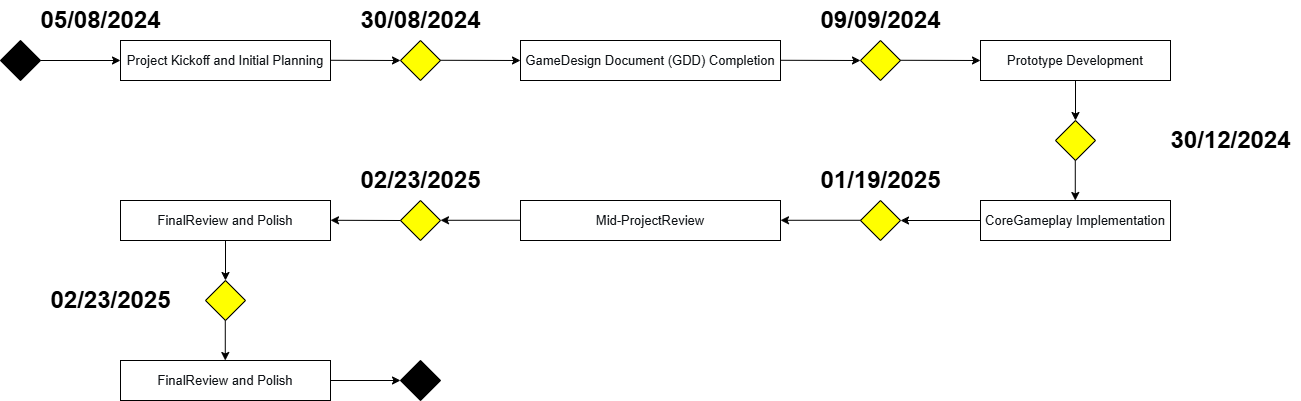

The diagram above was exported from draw.io. Its source (the exported page's mxGraphModel, read from the mxfile embedded in the PNG):
<mxGraphModel dx="1518" dy="655" grid="1" gridSize="10" guides="1" tooltips="1" connect="1" arrows="1" fold="1" page="1" pageScale="1" pageWidth="827" pageHeight="1169" math="0" shadow="0">
  <root>
    <mxCell id="0" />
    <mxCell id="1" parent="0" />
    <mxCell id="2" value="&lt;span style=&quot;color: rgb(12, 16, 20); font-family: proxima-nova, &amp;quot;Helvetica Neue&amp;quot;, Helvetica, Arial, sans-serif; font-size: 13px; text-align: start; text-indent: 6.5px; text-wrap: nowrap; background-color: rgb(255, 255, 255);&quot;&gt;Project Kickoff and Initial Planning&lt;/span&gt;" style="rounded=0;whiteSpace=wrap;html=1;" vertex="1" parent="1">
      <mxGeometry x="200" y="80" width="210" height="40" as="geometry" />
    </mxCell>
    <mxCell id="3" value="" style="rhombus;whiteSpace=wrap;html=1;fillColor=#000000;" vertex="1" parent="1">
      <mxGeometry x="80" y="80" width="40" height="40" as="geometry" />
    </mxCell>
    <mxCell id="4" value="&lt;span style=&quot;color: rgb(12, 16, 20); font-family: proxima-nova, &amp;quot;Helvetica Neue&amp;quot;, Helvetica, Arial, sans-serif; font-size: 13px; text-align: start; text-indent: 6.5px; text-wrap: nowrap; background-color: rgb(255, 255, 255);&quot;&gt;GameDesign Document (GDD) Completion&lt;/span&gt;" style="rounded=0;whiteSpace=wrap;html=1;" vertex="1" parent="1">
      <mxGeometry x="600" y="80" width="260" height="40" as="geometry" />
    </mxCell>
    <mxCell id="5" value="&lt;span style=&quot;color: rgb(12, 16, 20); font-family: proxima-nova, &amp;quot;Helvetica Neue&amp;quot;, Helvetica, Arial, sans-serif; font-size: 13px; text-align: start; text-indent: 6.5px; text-wrap: nowrap; background-color: rgb(255, 255, 255);&quot;&gt;Prototype Development&lt;/span&gt;" style="rounded=0;whiteSpace=wrap;html=1;" vertex="1" parent="1">
      <mxGeometry x="1060" y="80" width="190" height="40" as="geometry" />
    </mxCell>
    <mxCell id="6" value="&lt;span style=&quot;color: rgb(12, 16, 20); font-family: proxima-nova, &amp;quot;Helvetica Neue&amp;quot;, Helvetica, Arial, sans-serif; font-size: 13px; text-align: start; text-indent: 6.5px; text-wrap: nowrap; background-color: rgb(255, 255, 255);&quot;&gt;CoreGameplay Implementation&lt;/span&gt;" style="rounded=0;whiteSpace=wrap;html=1;" vertex="1" parent="1">
      <mxGeometry x="1060" y="240" width="190" height="40" as="geometry" />
    </mxCell>
    <mxCell id="7" value="&lt;span style=&quot;color: rgb(12, 16, 20); font-family: proxima-nova, &amp;quot;Helvetica Neue&amp;quot;, Helvetica, Arial, sans-serif; font-size: 13px; text-align: start; text-indent: 6.5px; text-wrap: nowrap; background-color: rgb(255, 255, 255);&quot;&gt;Mid-ProjectReview&lt;/span&gt;" style="rounded=0;whiteSpace=wrap;html=1;" vertex="1" parent="1">
      <mxGeometry x="600" y="240" width="260" height="40" as="geometry" />
    </mxCell>
    <mxCell id="8" value="" style="rhombus;whiteSpace=wrap;html=1;fillColor=#FFFF00;" vertex="1" parent="1">
      <mxGeometry x="940" y="80" width="40" height="40" as="geometry" />
    </mxCell>
    <mxCell id="9" value="" style="rhombus;whiteSpace=wrap;html=1;fillColor=#FFFF00;" vertex="1" parent="1">
      <mxGeometry x="1135" y="160" width="40" height="40" as="geometry" />
    </mxCell>
    <mxCell id="10" value="" style="rhombus;whiteSpace=wrap;html=1;fillColor=#FFFF00;" vertex="1" parent="1">
      <mxGeometry x="940" y="240" width="40" height="40" as="geometry" />
    </mxCell>
    <mxCell id="11" value="&lt;font size=&quot;1&quot; style=&quot;&quot;&gt;&lt;b style=&quot;font-size: 24px;&quot;&gt;05/08/2024&lt;/b&gt;&lt;/font&gt;" style="text;html=1;align=center;verticalAlign=middle;resizable=0;points=[];autosize=1;" vertex="1" parent="1">
      <mxGeometry x="110" y="40" width="140" height="40" as="geometry" />
    </mxCell>
    <mxCell id="12" value="&lt;font size=&quot;1&quot; style=&quot;&quot;&gt;&lt;b style=&quot;font-size: 24px;&quot;&gt;30/08/2024&lt;/b&gt;&lt;/font&gt;" style="text;html=1;align=center;verticalAlign=middle;resizable=0;points=[];autosize=1;" vertex="1" parent="1">
      <mxGeometry x="430" y="40" width="140" height="40" as="geometry" />
    </mxCell>
    <mxCell id="13" value="&lt;font size=&quot;1&quot; style=&quot;&quot;&gt;&lt;b style=&quot;font-size: 24px;&quot;&gt;09/09/2024&lt;/b&gt;&lt;/font&gt;" style="text;html=1;align=center;verticalAlign=middle;resizable=0;points=[];autosize=1;" vertex="1" parent="1">
      <mxGeometry x="890" y="40" width="140" height="40" as="geometry" />
    </mxCell>
    <mxCell id="14" value="&lt;font size=&quot;1&quot; style=&quot;&quot;&gt;&lt;b style=&quot;font-size: 24px;&quot;&gt;30/12/2024&lt;/b&gt;&lt;/font&gt;" style="text;html=1;align=center;verticalAlign=middle;resizable=0;points=[];autosize=1;" vertex="1" parent="1">
      <mxGeometry x="1240" y="160" width="140" height="40" as="geometry" />
    </mxCell>
    <mxCell id="15" value="&lt;font size=&quot;1&quot; style=&quot;&quot;&gt;&lt;b style=&quot;font-size: 24px;&quot;&gt;01/19/2025&lt;/b&gt;&lt;/font&gt;" style="text;html=1;align=center;verticalAlign=middle;resizable=0;points=[];autosize=1;" vertex="1" parent="1">
      <mxGeometry x="890" y="200" width="140" height="40" as="geometry" />
    </mxCell>
    <mxCell id="16" value="&lt;span style=&quot;color: rgb(12, 16, 20); font-family: proxima-nova, &amp;quot;Helvetica Neue&amp;quot;, Helvetica, Arial, sans-serif; font-size: 13px; text-align: start; text-indent: 6.5px; text-wrap: nowrap; background-color: rgb(255, 255, 255);&quot;&gt;FinalReview and Polish&lt;/span&gt;" style="rounded=0;whiteSpace=wrap;html=1;" vertex="1" parent="1">
      <mxGeometry x="200" y="240" width="210" height="40" as="geometry" />
    </mxCell>
    <mxCell id="17" value="" style="rhombus;whiteSpace=wrap;html=1;fillColor=#FFFF00;" vertex="1" parent="1">
      <mxGeometry x="480" y="240" width="40" height="40" as="geometry" />
    </mxCell>
    <mxCell id="18" value="&lt;font size=&quot;1&quot; style=&quot;&quot;&gt;&lt;b style=&quot;font-size: 24px;&quot;&gt;02/23/2025&lt;/b&gt;&lt;/font&gt;" style="text;html=1;align=center;verticalAlign=middle;resizable=0;points=[];autosize=1;" vertex="1" parent="1">
      <mxGeometry x="430" y="200" width="140" height="40" as="geometry" />
    </mxCell>
    <mxCell id="19" value="" style="rhombus;whiteSpace=wrap;html=1;fillColor=#FFFF00;" vertex="1" parent="1">
      <mxGeometry x="480" y="80" width="40" height="40" as="geometry" />
    </mxCell>
    <mxCell id="20" value="&lt;font size=&quot;1&quot; style=&quot;&quot;&gt;&lt;b style=&quot;font-size: 24px;&quot;&gt;02/23/2025&lt;/b&gt;&lt;/font&gt;" style="text;html=1;align=center;verticalAlign=middle;resizable=0;points=[];autosize=1;" vertex="1" parent="1">
      <mxGeometry x="120" y="320" width="140" height="40" as="geometry" />
    </mxCell>
    <mxCell id="21" value="&lt;span style=&quot;color: rgb(12, 16, 20); font-family: proxima-nova, &amp;quot;Helvetica Neue&amp;quot;, Helvetica, Arial, sans-serif; font-size: 13px; text-align: start; text-indent: 6.5px; text-wrap: nowrap; background-color: rgb(255, 255, 255);&quot;&gt;FinalReview and Polish&lt;/span&gt;" style="rounded=0;whiteSpace=wrap;html=1;" vertex="1" parent="1">
      <mxGeometry x="200" y="400" width="210" height="40" as="geometry" />
    </mxCell>
    <mxCell id="22" value="" style="rhombus;whiteSpace=wrap;html=1;fillColor=#FFFF00;" vertex="1" parent="1">
      <mxGeometry x="285" y="320" width="40" height="40" as="geometry" />
    </mxCell>
    <mxCell id="23" value="" style="rhombus;whiteSpace=wrap;html=1;fillColor=#000000;" vertex="1" parent="1">
      <mxGeometry x="480" y="400" width="40" height="40" as="geometry" />
    </mxCell>
    <mxCell id="24" value="" style="endArrow=classic;html=1;rounded=0;entryX=0;entryY=0.5;entryDx=0;entryDy=0;" edge="1" target="2" parent="1">
      <mxGeometry width="50" height="50" relative="1" as="geometry">
        <mxPoint x="120" y="100" as="sourcePoint" />
        <mxPoint x="170" y="50" as="targetPoint" />
      </mxGeometry>
    </mxCell>
    <mxCell id="25" value="" style="endArrow=classic;html=1;rounded=0;" edge="1" parent="1">
      <mxGeometry width="50" height="50" relative="1" as="geometry">
        <mxPoint x="410" y="99.78" as="sourcePoint" />
        <mxPoint x="480" y="100" as="targetPoint" />
      </mxGeometry>
    </mxCell>
    <mxCell id="26" value="" style="endArrow=classic;html=1;rounded=0;entryX=0;entryY=0.5;entryDx=0;entryDy=0;" edge="1" target="4" parent="1">
      <mxGeometry width="50" height="50" relative="1" as="geometry">
        <mxPoint x="520" y="99.78" as="sourcePoint" />
        <mxPoint x="590" y="100" as="targetPoint" />
      </mxGeometry>
    </mxCell>
    <mxCell id="27" value="" style="endArrow=classic;html=1;rounded=0;entryX=0;entryY=0.5;entryDx=0;entryDy=0;" edge="1" parent="1">
      <mxGeometry width="50" height="50" relative="1" as="geometry">
        <mxPoint x="860" y="99.78" as="sourcePoint" />
        <mxPoint x="940" y="100" as="targetPoint" />
      </mxGeometry>
    </mxCell>
    <mxCell id="28" value="" style="endArrow=classic;html=1;rounded=0;entryX=0;entryY=0.5;entryDx=0;entryDy=0;" edge="1" parent="1">
      <mxGeometry width="50" height="50" relative="1" as="geometry">
        <mxPoint x="980" y="99.78" as="sourcePoint" />
        <mxPoint x="1060" y="100" as="targetPoint" />
      </mxGeometry>
    </mxCell>
    <mxCell id="29" value="" style="endArrow=classic;html=1;rounded=0;entryX=0.5;entryY=0;entryDx=0;entryDy=0;exitX=0.5;exitY=1;exitDx=0;exitDy=0;" edge="1" source="5" target="9" parent="1">
      <mxGeometry width="50" height="50" relative="1" as="geometry">
        <mxPoint x="990" y="109.78" as="sourcePoint" />
        <mxPoint x="1070" y="110" as="targetPoint" />
      </mxGeometry>
    </mxCell>
    <mxCell id="30" value="" style="endArrow=classic;html=1;rounded=0;entryX=0.5;entryY=0;entryDx=0;entryDy=0;exitX=0.5;exitY=1;exitDx=0;exitDy=0;" edge="1" parent="1">
      <mxGeometry width="50" height="50" relative="1" as="geometry">
        <mxPoint x="1154.78" y="200" as="sourcePoint" />
        <mxPoint x="1154.78" y="240" as="targetPoint" />
      </mxGeometry>
    </mxCell>
    <mxCell id="31" value="" style="endArrow=classic;html=1;rounded=0;entryX=1;entryY=0.5;entryDx=0;entryDy=0;" edge="1" source="6" target="10" parent="1">
      <mxGeometry width="50" height="50" relative="1" as="geometry">
        <mxPoint x="1164.78" y="210" as="sourcePoint" />
        <mxPoint x="1164.78" y="250" as="targetPoint" />
      </mxGeometry>
    </mxCell>
    <mxCell id="32" value="" style="endArrow=classic;html=1;rounded=0;entryX=1;entryY=0.5;entryDx=0;entryDy=0;" edge="1" parent="1">
      <mxGeometry width="50" height="50" relative="1" as="geometry">
        <mxPoint x="940" y="259.78" as="sourcePoint" />
        <mxPoint x="860" y="259.78" as="targetPoint" />
      </mxGeometry>
    </mxCell>
    <mxCell id="33" value="" style="endArrow=classic;html=1;rounded=0;entryX=1;entryY=0.5;entryDx=0;entryDy=0;" edge="1" parent="1">
      <mxGeometry width="50" height="50" relative="1" as="geometry">
        <mxPoint x="600" y="259.78" as="sourcePoint" />
        <mxPoint x="520" y="259.78" as="targetPoint" />
      </mxGeometry>
    </mxCell>
    <mxCell id="34" value="" style="endArrow=classic;html=1;rounded=0;entryX=1;entryY=0.5;entryDx=0;entryDy=0;" edge="1" parent="1">
      <mxGeometry width="50" height="50" relative="1" as="geometry">
        <mxPoint x="480" y="260" as="sourcePoint" />
        <mxPoint x="410" y="259.78" as="targetPoint" />
      </mxGeometry>
    </mxCell>
    <mxCell id="35" value="" style="endArrow=classic;html=1;rounded=0;entryX=0.5;entryY=0;entryDx=0;entryDy=0;exitX=0.5;exitY=1;exitDx=0;exitDy=0;" edge="1" source="16" target="22" parent="1">
      <mxGeometry width="50" height="50" relative="1" as="geometry">
        <mxPoint x="490" y="270" as="sourcePoint" />
        <mxPoint x="420" y="269.78" as="targetPoint" />
      </mxGeometry>
    </mxCell>
    <mxCell id="36" value="" style="endArrow=classic;html=1;rounded=0;entryX=0.5;entryY=0;entryDx=0;entryDy=0;exitX=0.5;exitY=1;exitDx=0;exitDy=0;" edge="1" parent="1">
      <mxGeometry width="50" height="50" relative="1" as="geometry">
        <mxPoint x="304.78" y="360" as="sourcePoint" />
        <mxPoint x="304.78" y="400" as="targetPoint" />
      </mxGeometry>
    </mxCell>
    <mxCell id="37" value="" style="endArrow=classic;html=1;rounded=0;entryX=0;entryY=0.5;entryDx=0;entryDy=0;exitX=1;exitY=0.5;exitDx=0;exitDy=0;" edge="1" source="21" parent="1">
      <mxGeometry width="50" height="50" relative="1" as="geometry">
        <mxPoint x="314.78" y="370" as="sourcePoint" />
        <mxPoint x="480" y="420" as="targetPoint" />
      </mxGeometry>
    </mxCell>
  </root>
</mxGraphModel>